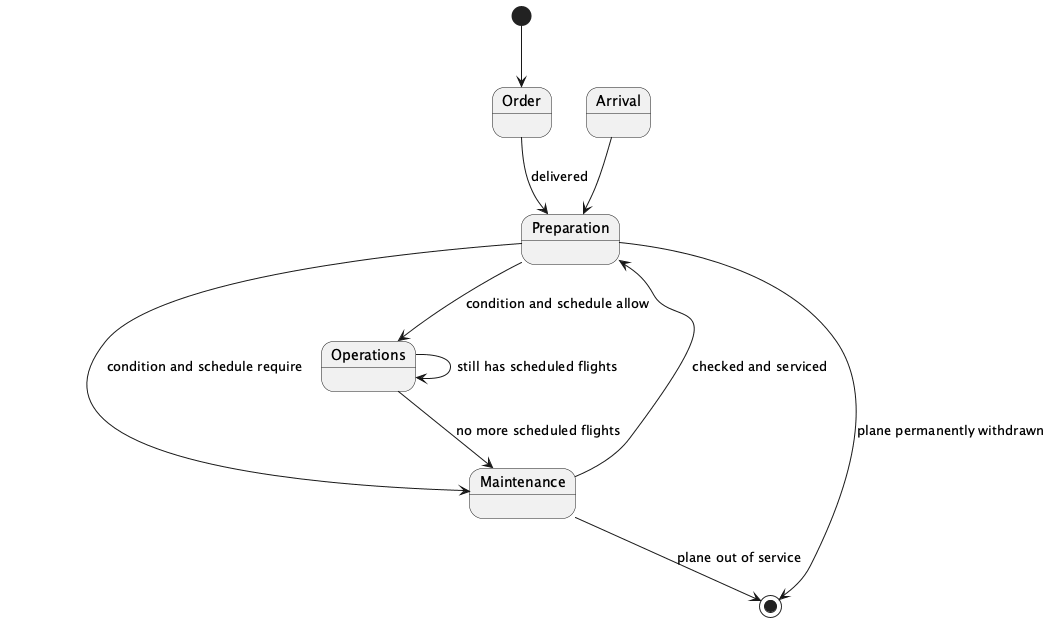

The diagram above was rendered by PlantUML. Its source (embedded in the PNG):
@startuml
[*] --> Order
Order --> Preparation : delivered
Arrival --> Preparation
Preparation --> Operations : condition and schedule allow
Preparation --> Maintenance : condition and schedule require
Operations --> Maintenance : no more scheduled flights
Operations --> Operations : still has scheduled flights
Maintenance --> Preparation : checked and serviced
Maintenance --> [*] : plane out of service
Preparation --> [*] : plane permanently withdrawn
@enduml